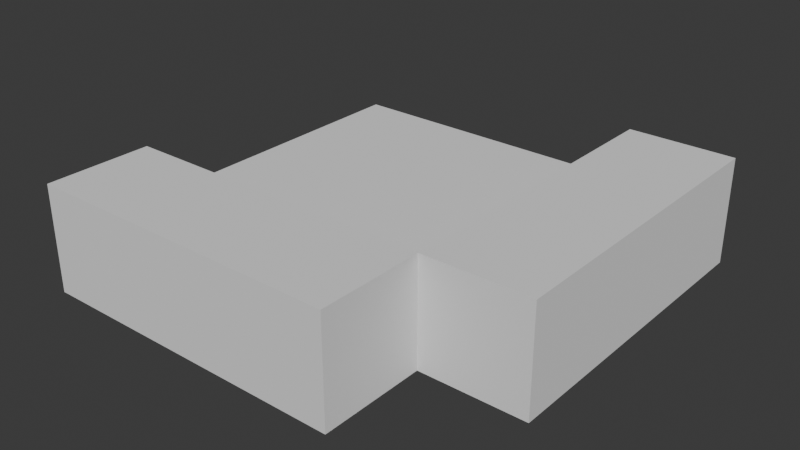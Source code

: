 # Source: Roofblend.blend  (saved by Blender 5.0.119; exported with 4.5.12 LTS)
import bpy
from mathutils import Matrix  # noqa: F401  (used for matrix-valued properties, if any)

bpy.ops.wm.read_factory_settings(use_empty=True)
scene = bpy.context.scene
scene.name = 'Scene'

# ---- world
world_world = bpy.data.worlds.new('World'); scene.world = world_world
world_world.use_nodes = True; world_world.node_tree.nodes.clear()
_N = world_world.node_tree.nodes; _L = world_world.node_tree.links
n0 = _N.new('ShaderNodeOutputWorld'); n0.name = 'World Output'; n0.location = (200, 100)
n1 = _N.new('ShaderNodeBackground'); n1.name = 'Background'; n1.location = (-200, 100)
n1.inputs[0].default_value = (0.05088, 0.05088, 0.05088, 1.0)
_L.new(n1.outputs[0], n0.inputs[0])
n0.is_active_output = True
world_world.color = (0.05088, 0.05088, 0.05088)
world_world.sun_shadow_jitter_overblur = 0.0

# ---- meshes
me_plane_001 = bpy.data.meshes.new('Plane.001')
me_plane_001.from_pydata([(-1.0, -1.0, 0.0), (1.0, -1.0, 0.0), (-1.0, 1.0, 0.0), (1.0, 1.0, 0.0)], [], [(0, 1, 3, 2)])
_uv = me_plane_001.uv_layers.new(name='UVMap')
_uv.uv.foreach_set('vector', [0.0, 0.0, 1.0, 0.0, 1.0, 1.0, 0.0, 1.0])
me_plane_001.update()
me_cube_003 = bpy.data.meshes.new('Cube.003')
me_cube_003.from_pydata([(-1.0, -1.0, -1.0), (-1.0, -1.0, 1.0), (-1.0, 1.0, -1.0), (-1.0, 1.0, 1.0), (1.0, -1.0, -1.0), (1.0, -1.0, 1.0), (1.0, 1.0, -1.0), (1.0, 1.0, 1.0)], [], [(0, 1, 3, 2), (2, 3, 7, 6), (6, 7, 5, 4), (4, 5, 1, 0), (2, 6, 4, 0), (7, 3, 1, 5)])
_uv = me_cube_003.uv_layers.new(name='UVMap')
_uv.uv.foreach_set('vector', [0.375, 0.0, 0.625, 0.0, 0.625, 0.25, 0.375, 0.25, 0.375, 0.25, 0.625, 0.25, 0.625, 0.5, 0.375, 0.5, 0.375, 0.5, 0.625, 0.5, 0.625, 0.75, 0.375, 0.75, 0.375, 0.75, 0.625, 0.75, 0.625, 1.0, 0.375, 1.0, 0.125, 0.5, 0.375, 0.5, 0.375, 0.75, 0.125, 0.75, 0.625, 0.5, 0.875, 0.5, 0.875, 0.75, 0.625, 0.75])
me_cube_003.update()
me_cube_004 = bpy.data.meshes.new('Cube.004')
me_cube_004.from_pydata([(-1.0, -1.0, -1.0), (-1.0, -1.0, 1.0), (-1.0, 1.0, -1.0), (-1.0, 1.0, 1.0), (1.0, -1.0, -1.0), (1.0, -1.0, 1.0), (1.0, 1.0, -1.0), (1.0, 1.0, 1.0)], [], [(0, 1, 3, 2), (2, 3, 7, 6), (6, 7, 5, 4), (4, 5, 1, 0), (2, 6, 4, 0), (7, 3, 1, 5)])
_uv = me_cube_004.uv_layers.new(name='UVMap')
_uv.uv.foreach_set('vector', [0.375, 0.0, 0.625, 0.0, 0.625, 0.25, 0.375, 0.25, 0.375, 0.25, 0.625, 0.25, 0.625, 0.5, 0.375, 0.5, 0.375, 0.5, 0.625, 0.5, 0.625, 0.75, 0.375, 0.75, 0.375, 0.75, 0.625, 0.75, 0.625, 1.0, 0.375, 1.0, 0.125, 0.5, 0.375, 0.5, 0.375, 0.75, 0.125, 0.75, 0.625, 0.5, 0.875, 0.5, 0.875, 0.75, 0.625, 0.75])
me_cube_004.update()

# ---- objects
ob_plane = bpy.data.objects.new('Plane', me_plane_001)
ob_cube = bpy.data.objects.new('Cube', me_cube_003)
ob_cube_001 = bpy.data.objects.new('Cube.001', me_cube_004)

# ---- transforms, parenting, visibility, modifiers, constraints
ob_plane.location = (0.0, 0.0, 0.0)
ob_plane.scale = (3.0, 3.0, 1.0)
ob_cube.location = (0.0, -4.0, 0.0)
ob_cube.scale = (3.0, 1.0, 1.0)
ob_cube_001.location = (4.0, 0.0, 0.0)
ob_cube_001.scale = (1.0, 3.0, 1.0)

# ---- collection membership
scene.collection.objects.link(ob_plane)
scene.collection.objects.link(ob_cube)
scene.collection.objects.link(ob_cube_001)

# ---- scene / render settings (as saved in the file)
scene.frame_start = 1; scene.frame_end = 250; scene.frame_set(1)
scene.render.engine = 'BLENDER_EEVEE_NEXT'
scene.render.bake_bias = 0.0
scene.render.bake_samples = 0
scene.cycles.sampling_pattern = 'TABULATED_SOBOL'
scene.eevee.use_volume_custom_range = False
bpy.context.view_layer.update()

# ---- added for rendering (the .blend has no active camera and no usable light): camera, sun
cam_auto = bpy.data.cameras.new('AutoCamera')
cam_auto.lens = 50.0
cam_auto.sensor_width = 36.0
cam_auto.clip_end = 1000.0
ob_auto_camera = bpy.data.objects.new('AutoCamera', cam_auto)
scene.collection.objects.link(ob_auto_camera)
ob_auto_camera.location = (11.63, -13.756, 8.50402)
ob_auto_camera.rotation_euler = (1.09748, -7.21219e-08, 0.694738)
scene.camera = ob_auto_camera
light_auto_sun = bpy.data.lights.new('AutoSun', 'SUN')
light_auto_sun.energy = 3.0
light_auto_sun.angle = 0.0523599
ob_auto_sun = bpy.data.objects.new('AutoSun', light_auto_sun)
scene.collection.objects.link(ob_auto_sun)
ob_auto_sun.rotation_euler = (0.872665, 0.174533, 0.523599)
bpy.context.view_layer.update()
